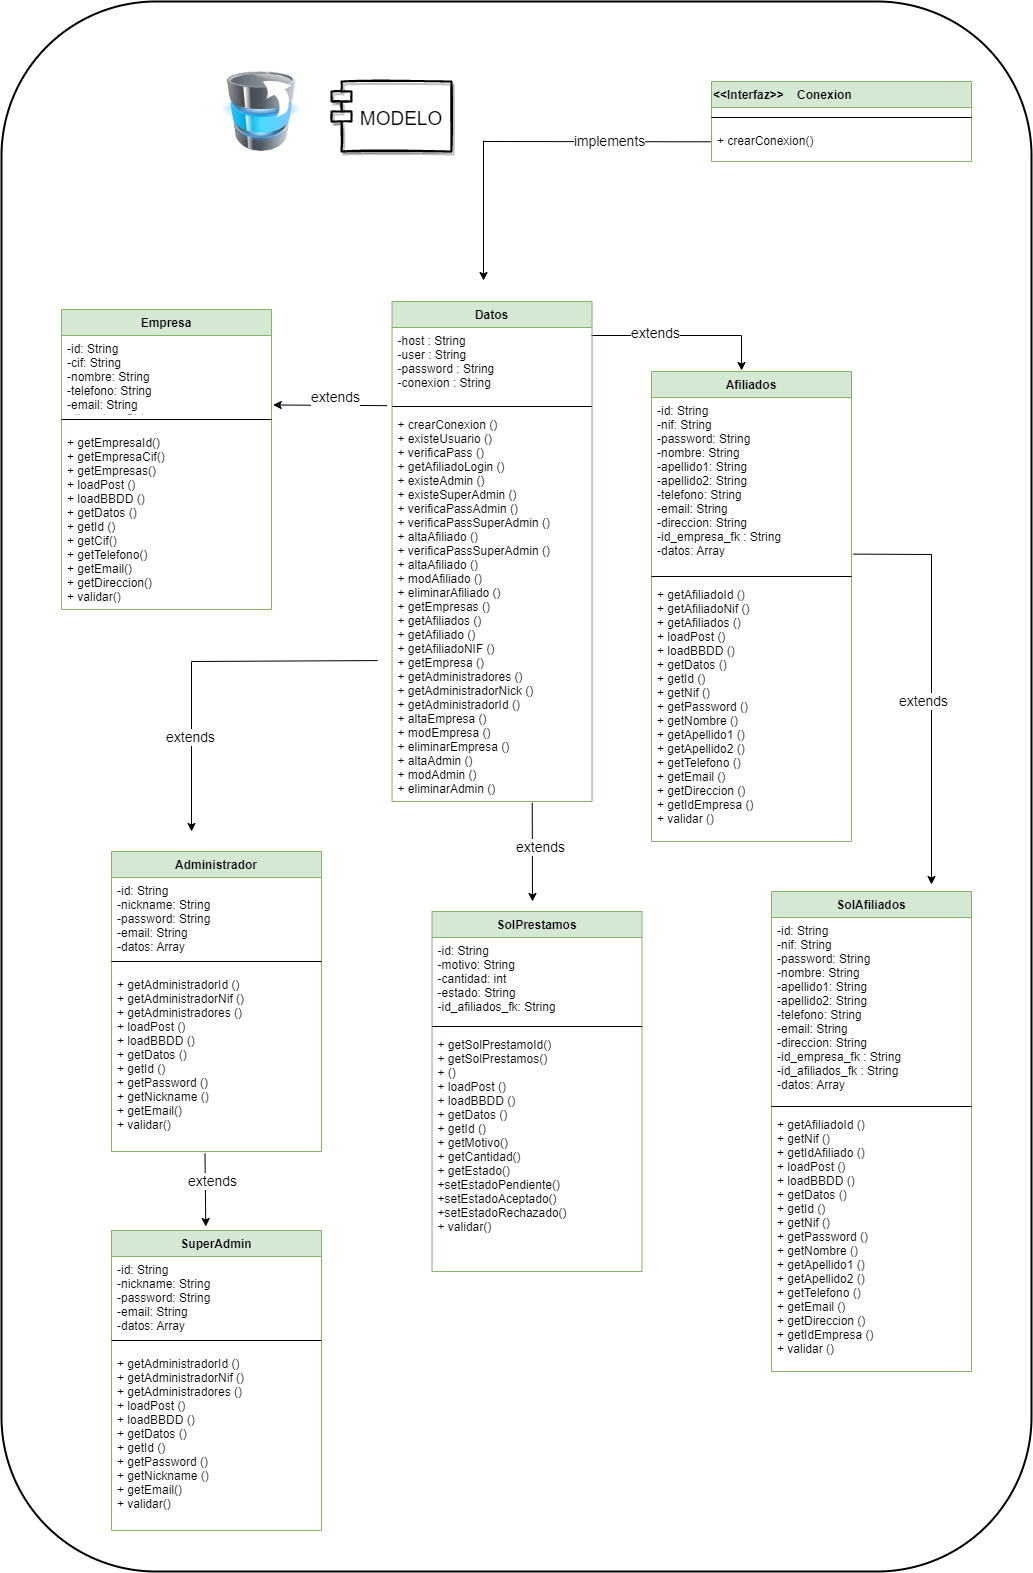

The diagram above was exported from draw.io. Its source (the exported page's mxGraphModel, read from the mxfile embedded in the PNG):
<mxGraphModel dx="3197" dy="2439" grid="1" gridSize="10" guides="1" tooltips="1" connect="1" arrows="1" fold="1" page="1" pageScale="1" pageWidth="827" pageHeight="1169" math="0" shadow="0">
  <root>
    <mxCell id="0" />
    <mxCell id="1" parent="0" />
    <mxCell id="6mdK9NjFEtcVQr4U5Z6S-19" value="" style="endArrow=none;html=1;rounded=0;fontSize=14;entryX=-0.01;entryY=0.702;entryDx=0;entryDy=0;entryPerimeter=0;" parent="1" edge="1">
      <mxGeometry width="50" height="50" relative="1" as="geometry">
        <mxPoint x="452.44" y="80" as="sourcePoint" />
        <mxPoint x="680.0025" y="80.30000000000018" as="targetPoint" />
      </mxGeometry>
    </mxCell>
    <mxCell id="6mdK9NjFEtcVQr4U5Z6S-24" value="implements" style="edgeLabel;html=1;align=center;verticalAlign=middle;resizable=0;points=[];fontSize=14;" parent="6mdK9NjFEtcVQr4U5Z6S-19" vertex="1" connectable="0">
      <mxGeometry x="0.1044" y="1" relative="1" as="geometry">
        <mxPoint as="offset" />
      </mxGeometry>
    </mxCell>
    <mxCell id="6mdK9NjFEtcVQr4U5Z6S-20" value="" style="endArrow=classic;html=1;rounded=0;fontSize=14;" parent="1" edge="1">
      <mxGeometry width="50" height="50" relative="1" as="geometry">
        <mxPoint x="452" y="79" as="sourcePoint" />
        <mxPoint x="452" y="219" as="targetPoint" />
      </mxGeometry>
    </mxCell>
    <mxCell id="6mdK9NjFEtcVQr4U5Z6S-29" value="" style="endArrow=none;html=1;rounded=0;fontSize=14;" parent="1" edge="1">
      <mxGeometry width="50" height="50" relative="1" as="geometry">
        <mxPoint x="560" y="274" as="sourcePoint" />
        <mxPoint x="710" y="274" as="targetPoint" />
      </mxGeometry>
    </mxCell>
    <mxCell id="6mdK9NjFEtcVQr4U5Z6S-37" value="extends" style="edgeLabel;html=1;align=center;verticalAlign=middle;resizable=0;points=[];fontSize=14;" parent="6mdK9NjFEtcVQr4U5Z6S-29" vertex="1" connectable="0">
      <mxGeometry x="-0.1446" y="3" relative="1" as="geometry">
        <mxPoint as="offset" />
      </mxGeometry>
    </mxCell>
    <mxCell id="6mdK9NjFEtcVQr4U5Z6S-30" value="" style="endArrow=classic;html=1;rounded=0;fontSize=14;entryX=0.216;entryY=0;entryDx=0;entryDy=0;entryPerimeter=0;" parent="1" edge="1">
      <mxGeometry width="50" height="50" relative="1" as="geometry">
        <mxPoint x="710" y="274" as="sourcePoint" />
        <mxPoint x="710.04288" y="309" as="targetPoint" />
      </mxGeometry>
    </mxCell>
    <mxCell id="6mdK9NjFEtcVQr4U5Z6S-31" value="" style="endArrow=none;html=1;rounded=0;fontSize=14;entryX=-0.017;entryY=0.731;entryDx=0;entryDy=0;entryPerimeter=0;" parent="1" edge="1">
      <mxGeometry width="50" height="50" relative="1" as="geometry">
        <mxPoint x="160" y="600" as="sourcePoint" />
        <mxPoint x="346.2416400000002" y="599.0680000000002" as="targetPoint" />
      </mxGeometry>
    </mxCell>
    <mxCell id="6mdK9NjFEtcVQr4U5Z6S-32" value="" style="endArrow=classic;html=1;rounded=0;fontSize=14;" parent="1" edge="1">
      <mxGeometry width="50" height="50" relative="1" as="geometry">
        <mxPoint x="160" y="600" as="sourcePoint" />
        <mxPoint x="160" y="770" as="targetPoint" />
      </mxGeometry>
    </mxCell>
    <mxCell id="6mdK9NjFEtcVQr4U5Z6S-38" value="extends" style="edgeLabel;html=1;align=center;verticalAlign=middle;resizable=0;points=[];fontSize=14;" parent="6mdK9NjFEtcVQr4U5Z6S-32" vertex="1" connectable="0">
      <mxGeometry x="-0.1255" y="-2" relative="1" as="geometry">
        <mxPoint as="offset" />
      </mxGeometry>
    </mxCell>
    <mxCell id="6mdK9NjFEtcVQr4U5Z6S-33" value="" style="endArrow=classic;html=1;rounded=0;fontSize=14;exitX=0.488;exitY=1.033;exitDx=0;exitDy=0;exitPerimeter=0;" parent="1" edge="1">
      <mxGeometry width="50" height="50" relative="1" as="geometry">
        <mxPoint x="173.48000000000002" y="1091.94" as="sourcePoint" />
        <mxPoint x="174.3053886846592" y="1164.9999999999995" as="targetPoint" />
      </mxGeometry>
    </mxCell>
    <mxCell id="6mdK9NjFEtcVQr4U5Z6S-36" value="extends" style="edgeLabel;html=1;align=center;verticalAlign=middle;resizable=0;points=[];fontSize=14;" parent="6mdK9NjFEtcVQr4U5Z6S-33" vertex="1" connectable="0">
      <mxGeometry x="-0.4221" y="2" relative="1" as="geometry">
        <mxPoint x="4" y="6" as="offset" />
      </mxGeometry>
    </mxCell>
    <mxCell id="S-bKfer89kPVy1WGtw5Q-2" value="MODELO" style="shape=module;align=center;spacingLeft=20;align=center;verticalAlign=middle;fontSize=19;labelPosition=center;verticalLabelPosition=middle;horizontal=1;gradientColor=none;gradientDirection=radial;strokeWidth=2;sketch=1;shadow=1;perimeterSpacing=12;" parent="1" vertex="1">
      <mxGeometry x="300" y="20" width="120" height="70" as="geometry" />
    </mxCell>
    <mxCell id="S-bKfer89kPVy1WGtw5Q-3" value="" style="image;html=1;image=img/lib/clip_art/computers/Database_Move_Stack_128x128.png" parent="1" vertex="1">
      <mxGeometry x="-10.000000000000014" y="10" width="480" height="80" as="geometry" />
    </mxCell>
    <mxCell id="gCYFT8w_-0GdaQ85Ktjg-1" value="Datos" style="swimlane;fontStyle=1;align=center;verticalAlign=top;childLayout=stackLayout;horizontal=1;startSize=26;horizontalStack=0;resizeParent=1;resizeParentMax=0;resizeLast=0;collapsible=1;marginBottom=0;fillColor=#d5e8d4;strokeColor=#82b366;" vertex="1" parent="1">
      <mxGeometry x="360.53999999999996" y="240" width="200" height="500" as="geometry">
        <mxRectangle x="560" y="40" width="120" height="26" as="alternateBounds" />
      </mxGeometry>
    </mxCell>
    <mxCell id="gCYFT8w_-0GdaQ85Ktjg-2" value="-host : String&#10;-user : String&#10;-password : String&#10;-conexion : String" style="text;strokeColor=none;fillColor=none;align=left;verticalAlign=top;spacingLeft=4;spacingRight=4;overflow=hidden;rotatable=0;points=[[0,0.5],[1,0.5]];portConstraint=eastwest;" vertex="1" parent="gCYFT8w_-0GdaQ85Ktjg-1">
      <mxGeometry y="26" width="200" height="74" as="geometry" />
    </mxCell>
    <mxCell id="gCYFT8w_-0GdaQ85Ktjg-3" value="" style="line;strokeWidth=1;fillColor=none;align=left;verticalAlign=middle;spacingTop=-1;spacingLeft=3;spacingRight=3;rotatable=0;labelPosition=right;points=[];portConstraint=eastwest;" vertex="1" parent="gCYFT8w_-0GdaQ85Ktjg-1">
      <mxGeometry y="100" width="200" height="10" as="geometry" />
    </mxCell>
    <mxCell id="gCYFT8w_-0GdaQ85Ktjg-5" value="+ crearConexion ()&#10;+ existeUsuario ()&#10;+ verificaPass ()&#10;+ getAfiliadoLogin ()&#10;+ existeAdmin ()&#10;+ existeSuperAdmin ()&#10;+ verificaPassAdmin ()&#10;+ verificaPassSuperAdmin ()&#10;+ altaAfiliado ()&#10;+ verificaPassSuperAdmin ()&#10;+ altaAfiliado ()&#10;+ modAfiliado ()&#10;+ eliminarAfiliado ()&#10;+ getEmpresas ()&#10;+ getAfiliados ()&#10;+ getAfiliado ()&#10;+ getAfiliadoNIF ()&#10;+ getEmpresa ()&#10;+ getAdministradores ()&#10;+ getAdministradorNick ()&#10;+ getAdministradorId ()&#10;+ altaEmpresa ()&#10;+ modEmpresa ()&#10;+ eliminarEmpresa ()&#10;+ altaAdmin ()&#10;+ modAdmin ()&#10;+ eliminarAdmin ()" style="text;strokeColor=none;fillColor=none;align=left;verticalAlign=top;spacingLeft=4;spacingRight=4;overflow=hidden;rotatable=0;points=[[0,0.5],[1,0.5]];portConstraint=eastwest;" vertex="1" parent="gCYFT8w_-0GdaQ85Ktjg-1">
      <mxGeometry y="110" width="200" height="390" as="geometry" />
    </mxCell>
    <mxCell id="gCYFT8w_-0GdaQ85Ktjg-6" value="Empresa" style="swimlane;fontStyle=1;align=center;verticalAlign=top;childLayout=stackLayout;horizontal=1;startSize=26;horizontalStack=0;resizeParent=1;resizeParentMax=0;resizeLast=0;collapsible=1;marginBottom=0;fillColor=#d5e8d4;strokeColor=#82b366;" vertex="1" parent="1">
      <mxGeometry x="30" y="248" width="210" height="300" as="geometry">
        <mxRectangle x="560" y="40" width="120" height="26" as="alternateBounds" />
      </mxGeometry>
    </mxCell>
    <mxCell id="gCYFT8w_-0GdaQ85Ktjg-7" value="-id: String&#10;-cif: String&#10;-nombre: String&#10;-telefono: String&#10;-email: String&#10;-direccion: String" style="text;strokeColor=none;fillColor=none;align=left;verticalAlign=top;spacingLeft=4;spacingRight=4;overflow=hidden;rotatable=0;points=[[0,0.5],[1,0.5]];portConstraint=eastwest;" vertex="1" parent="gCYFT8w_-0GdaQ85Ktjg-6">
      <mxGeometry y="26" width="210" height="74" as="geometry" />
    </mxCell>
    <mxCell id="gCYFT8w_-0GdaQ85Ktjg-8" value="" style="line;strokeWidth=1;fillColor=none;align=left;verticalAlign=middle;spacingTop=-1;spacingLeft=3;spacingRight=3;rotatable=0;labelPosition=right;points=[];portConstraint=eastwest;" vertex="1" parent="gCYFT8w_-0GdaQ85Ktjg-6">
      <mxGeometry y="100" width="210" height="20" as="geometry" />
    </mxCell>
    <mxCell id="gCYFT8w_-0GdaQ85Ktjg-9" value="+ getEmpresaId()&#10;+ getEmpresaCif()&#10;+ getEmpresas()&#10;+ loadPost ()&#10;+ loadBBDD ()&#10;+ getDatos ()&#10;+ getId ()&#10;+ getCif()&#10;+ getTelefono()&#10;+ getEmail()&#10;+ getDireccion()&#10;+ validar()" style="text;strokeColor=none;fillColor=none;align=left;verticalAlign=top;spacingLeft=4;spacingRight=4;overflow=hidden;rotatable=0;points=[[0,0.5],[1,0.5]];portConstraint=eastwest;" vertex="1" parent="gCYFT8w_-0GdaQ85Ktjg-6">
      <mxGeometry y="120" width="210" height="180" as="geometry" />
    </mxCell>
    <mxCell id="gCYFT8w_-0GdaQ85Ktjg-10" value="Afiliados" style="swimlane;fontStyle=1;align=center;verticalAlign=top;childLayout=stackLayout;horizontal=1;startSize=26;horizontalStack=0;resizeParent=1;resizeParentMax=0;resizeLast=0;collapsible=1;marginBottom=0;fillColor=#d5e8d4;strokeColor=#82b366;" vertex="1" parent="1">
      <mxGeometry x="620" y="310" width="200" height="470" as="geometry">
        <mxRectangle x="560" y="40" width="120" height="26" as="alternateBounds" />
      </mxGeometry>
    </mxCell>
    <mxCell id="gCYFT8w_-0GdaQ85Ktjg-11" value="-id: String&#10;-nif: String&#10;-password: String&#10;-nombre: String&#10;-apellido1: String&#10;-apellido2: String&#10;-telefono: String&#10;-email: String&#10;-direccion: String&#10;-id_empresa_fk : String&#10;-datos: Array" style="text;strokeColor=none;fillColor=none;align=left;verticalAlign=top;spacingLeft=4;spacingRight=4;overflow=hidden;rotatable=0;points=[[0,0.5],[1,0.5]];portConstraint=eastwest;" vertex="1" parent="gCYFT8w_-0GdaQ85Ktjg-10">
      <mxGeometry y="26" width="200" height="174" as="geometry" />
    </mxCell>
    <mxCell id="gCYFT8w_-0GdaQ85Ktjg-12" value="" style="line;strokeWidth=1;fillColor=none;align=left;verticalAlign=middle;spacingTop=-1;spacingLeft=3;spacingRight=3;rotatable=0;labelPosition=right;points=[];portConstraint=eastwest;" vertex="1" parent="gCYFT8w_-0GdaQ85Ktjg-10">
      <mxGeometry y="200" width="200" height="10" as="geometry" />
    </mxCell>
    <mxCell id="gCYFT8w_-0GdaQ85Ktjg-13" value="+ getAfiliadoId ()&#10;+ getAfiliadoNif ()&#10;+ getAfiliados ()&#10;+ loadPost ()&#10;+ loadBBDD ()&#10;+ getDatos ()&#10;+ getId ()&#10;+ getNif ()&#10;+ getPassword ()&#10;+ getNombre ()&#10;+ getApellido1 ()&#10;+ getApellido2 ()&#10;+ getTelefono ()&#10;+ getEmail ()&#10;+ getDireccion ()&#10;+ getIdEmpresa ()&#10;+ validar ()" style="text;strokeColor=none;fillColor=none;align=left;verticalAlign=top;spacingLeft=4;spacingRight=4;overflow=hidden;rotatable=0;points=[[0,0.5],[1,0.5]];portConstraint=eastwest;" vertex="1" parent="gCYFT8w_-0GdaQ85Ktjg-10">
      <mxGeometry y="210" width="200" height="260" as="geometry" />
    </mxCell>
    <mxCell id="gCYFT8w_-0GdaQ85Ktjg-14" value="Administrador" style="swimlane;fontStyle=1;align=center;verticalAlign=top;childLayout=stackLayout;horizontal=1;startSize=26;horizontalStack=0;resizeParent=1;resizeParentMax=0;resizeLast=0;collapsible=1;marginBottom=0;fillColor=#d5e8d4;strokeColor=#82b366;" vertex="1" parent="1">
      <mxGeometry x="80" y="790" width="210" height="300" as="geometry">
        <mxRectangle x="560" y="40" width="120" height="26" as="alternateBounds" />
      </mxGeometry>
    </mxCell>
    <mxCell id="gCYFT8w_-0GdaQ85Ktjg-15" value="-id: String&#10;-nickname: String&#10;-password: String&#10;-email: String&#10;-datos: Array" style="text;strokeColor=none;fillColor=none;align=left;verticalAlign=top;spacingLeft=4;spacingRight=4;overflow=hidden;rotatable=0;points=[[0,0.5],[1,0.5]];portConstraint=eastwest;" vertex="1" parent="gCYFT8w_-0GdaQ85Ktjg-14">
      <mxGeometry y="26" width="210" height="74" as="geometry" />
    </mxCell>
    <mxCell id="gCYFT8w_-0GdaQ85Ktjg-16" value="" style="line;strokeWidth=1;fillColor=none;align=left;verticalAlign=middle;spacingTop=-1;spacingLeft=3;spacingRight=3;rotatable=0;labelPosition=right;points=[];portConstraint=eastwest;" vertex="1" parent="gCYFT8w_-0GdaQ85Ktjg-14">
      <mxGeometry y="100" width="210" height="20" as="geometry" />
    </mxCell>
    <mxCell id="gCYFT8w_-0GdaQ85Ktjg-17" value="+ getAdministradorId ()&#10;+ getAdministradorNif ()&#10;+ getAdministradores ()&#10;+ loadPost ()&#10;+ loadBBDD ()&#10;+ getDatos ()&#10;+ getId ()&#10;+ getPassword ()&#10;+ getNickname ()&#10;+ getEmail()&#10;+ validar()" style="text;strokeColor=none;fillColor=none;align=left;verticalAlign=top;spacingLeft=4;spacingRight=4;overflow=hidden;rotatable=0;points=[[0,0.5],[1,0.5]];portConstraint=eastwest;" vertex="1" parent="gCYFT8w_-0GdaQ85Ktjg-14">
      <mxGeometry y="120" width="210" height="180" as="geometry" />
    </mxCell>
    <mxCell id="gCYFT8w_-0GdaQ85Ktjg-18" value="SuperAdmin" style="swimlane;fontStyle=1;align=center;verticalAlign=top;childLayout=stackLayout;horizontal=1;startSize=26;horizontalStack=0;resizeParent=1;resizeParentMax=0;resizeLast=0;collapsible=1;marginBottom=0;fillColor=#d5e8d4;strokeColor=#82b366;" vertex="1" parent="1">
      <mxGeometry x="80" y="1169" width="210" height="300" as="geometry">
        <mxRectangle x="560" y="40" width="120" height="26" as="alternateBounds" />
      </mxGeometry>
    </mxCell>
    <mxCell id="gCYFT8w_-0GdaQ85Ktjg-19" value="-id: String&#10;-nickname: String&#10;-password: String&#10;-email: String&#10;-datos: Array" style="text;strokeColor=none;fillColor=none;align=left;verticalAlign=top;spacingLeft=4;spacingRight=4;overflow=hidden;rotatable=0;points=[[0,0.5],[1,0.5]];portConstraint=eastwest;" vertex="1" parent="gCYFT8w_-0GdaQ85Ktjg-18">
      <mxGeometry y="26" width="210" height="74" as="geometry" />
    </mxCell>
    <mxCell id="gCYFT8w_-0GdaQ85Ktjg-20" value="" style="line;strokeWidth=1;fillColor=none;align=left;verticalAlign=middle;spacingTop=-1;spacingLeft=3;spacingRight=3;rotatable=0;labelPosition=right;points=[];portConstraint=eastwest;" vertex="1" parent="gCYFT8w_-0GdaQ85Ktjg-18">
      <mxGeometry y="100" width="210" height="20" as="geometry" />
    </mxCell>
    <mxCell id="gCYFT8w_-0GdaQ85Ktjg-21" value="+ getAdministradorId ()&#10;+ getAdministradorNif ()&#10;+ getAdministradores ()&#10;+ loadPost ()&#10;+ loadBBDD ()&#10;+ getDatos ()&#10;+ getId ()&#10;+ getPassword ()&#10;+ getNickname ()&#10;+ getEmail()&#10;+ validar()" style="text;strokeColor=none;fillColor=none;align=left;verticalAlign=top;spacingLeft=4;spacingRight=4;overflow=hidden;rotatable=0;points=[[0,0.5],[1,0.5]];portConstraint=eastwest;" vertex="1" parent="gCYFT8w_-0GdaQ85Ktjg-18">
      <mxGeometry y="120" width="210" height="180" as="geometry" />
    </mxCell>
    <mxCell id="gCYFT8w_-0GdaQ85Ktjg-22" value="&lt;&lt;Interfaz&gt;&gt;    Conexion&#10;&#10;&#10;" style="swimlane;fontStyle=1;align=left;verticalAlign=top;childLayout=stackLayout;horizontal=1;startSize=26;horizontalStack=0;resizeParent=1;resizeParentMax=0;resizeLast=0;collapsible=1;marginBottom=0;fillColor=#d5e8d4;strokeColor=#82b366;" vertex="1" parent="1">
      <mxGeometry x="680" y="20" width="260" height="80" as="geometry">
        <mxRectangle x="560" y="40" width="120" height="26" as="alternateBounds" />
      </mxGeometry>
    </mxCell>
    <mxCell id="gCYFT8w_-0GdaQ85Ktjg-24" value="" style="line;strokeWidth=1;fillColor=none;align=left;verticalAlign=middle;spacingTop=-1;spacingLeft=3;spacingRight=3;rotatable=0;labelPosition=right;points=[];portConstraint=eastwest;" vertex="1" parent="gCYFT8w_-0GdaQ85Ktjg-22">
      <mxGeometry y="26" width="260" height="20" as="geometry" />
    </mxCell>
    <mxCell id="gCYFT8w_-0GdaQ85Ktjg-25" value="+ crearConexion()&#10;" style="text;strokeColor=none;fillColor=none;align=left;verticalAlign=top;spacingLeft=4;spacingRight=4;overflow=hidden;rotatable=0;points=[[0,0.5],[1,0.5]];portConstraint=eastwest;" vertex="1" parent="gCYFT8w_-0GdaQ85Ktjg-22">
      <mxGeometry y="46" width="260" height="34" as="geometry" />
    </mxCell>
    <mxCell id="gCYFT8w_-0GdaQ85Ktjg-28" value="SolAfiliados" style="swimlane;fontStyle=1;align=center;verticalAlign=top;childLayout=stackLayout;horizontal=1;startSize=26;horizontalStack=0;resizeParent=1;resizeParentMax=0;resizeLast=0;collapsible=1;marginBottom=0;fillColor=#d5e8d4;strokeColor=#82b366;" vertex="1" parent="1">
      <mxGeometry x="740" y="830" width="200" height="480" as="geometry">
        <mxRectangle x="560" y="40" width="120" height="26" as="alternateBounds" />
      </mxGeometry>
    </mxCell>
    <mxCell id="gCYFT8w_-0GdaQ85Ktjg-29" value="-id: String&#10;-nif: String&#10;-password: String&#10;-nombre: String&#10;-apellido1: String&#10;-apellido2: String&#10;-telefono: String&#10;-email: String&#10;-direccion: String&#10;-id_empresa_fk : String&#10;-id_afiliados_fk : String&#10;-datos: Array" style="text;strokeColor=none;fillColor=none;align=left;verticalAlign=top;spacingLeft=4;spacingRight=4;overflow=hidden;rotatable=0;points=[[0,0.5],[1,0.5]];portConstraint=eastwest;" vertex="1" parent="gCYFT8w_-0GdaQ85Ktjg-28">
      <mxGeometry y="26" width="200" height="184" as="geometry" />
    </mxCell>
    <mxCell id="gCYFT8w_-0GdaQ85Ktjg-30" value="" style="line;strokeWidth=1;fillColor=none;align=left;verticalAlign=middle;spacingTop=-1;spacingLeft=3;spacingRight=3;rotatable=0;labelPosition=right;points=[];portConstraint=eastwest;" vertex="1" parent="gCYFT8w_-0GdaQ85Ktjg-28">
      <mxGeometry y="210" width="200" height="10" as="geometry" />
    </mxCell>
    <mxCell id="gCYFT8w_-0GdaQ85Ktjg-31" value="+ getAfiliadoId ()&#10;+ getNif ()&#10;+ getIdAfiliado ()&#10;+ loadPost ()&#10;+ loadBBDD ()&#10;+ getDatos ()&#10;+ getId ()&#10;+ getNif ()&#10;+ getPassword ()&#10;+ getNombre ()&#10;+ getApellido1 ()&#10;+ getApellido2 ()&#10;+ getTelefono ()&#10;+ getEmail ()&#10;+ getDireccion ()&#10;+ getIdEmpresa ()&#10;+ validar ()" style="text;strokeColor=none;fillColor=none;align=left;verticalAlign=top;spacingLeft=4;spacingRight=4;overflow=hidden;rotatable=0;points=[[0,0.5],[1,0.5]];portConstraint=eastwest;" vertex="1" parent="gCYFT8w_-0GdaQ85Ktjg-28">
      <mxGeometry y="220" width="200" height="260" as="geometry" />
    </mxCell>
    <mxCell id="gCYFT8w_-0GdaQ85Ktjg-32" value="SolPrestamos" style="swimlane;fontStyle=1;align=center;verticalAlign=top;childLayout=stackLayout;horizontal=1;startSize=26;horizontalStack=0;resizeParent=1;resizeParentMax=0;resizeLast=0;collapsible=1;marginBottom=0;fillColor=#d5e8d4;strokeColor=#82b366;" vertex="1" parent="1">
      <mxGeometry x="400.54" y="850" width="210" height="360" as="geometry">
        <mxRectangle x="560" y="40" width="120" height="26" as="alternateBounds" />
      </mxGeometry>
    </mxCell>
    <mxCell id="gCYFT8w_-0GdaQ85Ktjg-33" value="-id: String&#10;-motivo: String&#10;-cantidad: int&#10;-estado: String&#10;-id_afiliados_fk: String" style="text;strokeColor=none;fillColor=none;align=left;verticalAlign=top;spacingLeft=4;spacingRight=4;overflow=hidden;rotatable=0;points=[[0,0.5],[1,0.5]];portConstraint=eastwest;" vertex="1" parent="gCYFT8w_-0GdaQ85Ktjg-32">
      <mxGeometry y="26" width="210" height="84" as="geometry" />
    </mxCell>
    <mxCell id="gCYFT8w_-0GdaQ85Ktjg-34" value="" style="line;strokeWidth=1;fillColor=none;align=left;verticalAlign=middle;spacingTop=-1;spacingLeft=3;spacingRight=3;rotatable=0;labelPosition=right;points=[];portConstraint=eastwest;" vertex="1" parent="gCYFT8w_-0GdaQ85Ktjg-32">
      <mxGeometry y="110" width="210" height="10" as="geometry" />
    </mxCell>
    <mxCell id="gCYFT8w_-0GdaQ85Ktjg-35" value="+ getSolPrestamoId()&#10;+ getSolPrestamos()&#10;+ ()&#10;+ loadPost ()&#10;+ loadBBDD ()&#10;+ getDatos ()&#10;+ getId ()&#10;+ getMotivo()&#10;+ getCantidad()&#10;+ getEstado()&#10;+setEstadoPendiente()&#10;+setEstadoAceptado()&#10;+setEstadoRechazado()&#10;+ validar()" style="text;strokeColor=none;fillColor=none;align=left;verticalAlign=top;spacingLeft=4;spacingRight=4;overflow=hidden;rotatable=0;points=[[0,0.5],[1,0.5]];portConstraint=eastwest;" vertex="1" parent="gCYFT8w_-0GdaQ85Ktjg-32">
      <mxGeometry y="120" width="210" height="240" as="geometry" />
    </mxCell>
    <mxCell id="gCYFT8w_-0GdaQ85Ktjg-39" value="" style="endArrow=classic;html=1;rounded=0;entryX=1.008;entryY=0.939;entryDx=0;entryDy=0;entryPerimeter=0;exitX=-0.024;exitY=-0.015;exitDx=0;exitDy=0;exitPerimeter=0;" edge="1" parent="1" source="gCYFT8w_-0GdaQ85Ktjg-5" target="gCYFT8w_-0GdaQ85Ktjg-7">
      <mxGeometry width="50" height="50" relative="1" as="geometry">
        <mxPoint x="310" y="400" as="sourcePoint" />
        <mxPoint x="360" y="350" as="targetPoint" />
      </mxGeometry>
    </mxCell>
    <mxCell id="gCYFT8w_-0GdaQ85Ktjg-40" value="extends" style="edgeLabel;html=1;align=center;verticalAlign=middle;resizable=0;points=[];fontSize=14;" vertex="1" connectable="0" parent="1">
      <mxGeometry x="160" y="120" as="geometry">
        <mxPoint x="143" y="215" as="offset" />
      </mxGeometry>
    </mxCell>
    <mxCell id="gCYFT8w_-0GdaQ85Ktjg-41" value="" style="endArrow=classic;html=1;rounded=0;exitX=0.701;exitY=1.003;exitDx=0;exitDy=0;exitPerimeter=0;" edge="1" parent="1" source="gCYFT8w_-0GdaQ85Ktjg-5">
      <mxGeometry width="50" height="50" relative="1" as="geometry">
        <mxPoint x="480" y="840" as="sourcePoint" />
        <mxPoint x="501" y="840" as="targetPoint" />
      </mxGeometry>
    </mxCell>
    <mxCell id="gCYFT8w_-0GdaQ85Ktjg-42" value="extends" style="edgeLabel;html=1;align=center;verticalAlign=middle;resizable=0;points=[];fontSize=14;" vertex="1" connectable="0" parent="1">
      <mxGeometry x="420" y="790" as="geometry">
        <mxPoint x="88" y="-5" as="offset" />
      </mxGeometry>
    </mxCell>
    <mxCell id="gCYFT8w_-0GdaQ85Ktjg-43" value="" style="endArrow=none;html=1;rounded=0;exitX=1.008;exitY=0.9;exitDx=0;exitDy=0;exitPerimeter=0;" edge="1" parent="1" source="gCYFT8w_-0GdaQ85Ktjg-11">
      <mxGeometry width="50" height="50" relative="1" as="geometry">
        <mxPoint x="1000" y="520" as="sourcePoint" />
        <mxPoint x="900" y="493" as="targetPoint" />
      </mxGeometry>
    </mxCell>
    <mxCell id="gCYFT8w_-0GdaQ85Ktjg-44" value="" style="endArrow=classic;html=1;rounded=0;" edge="1" parent="1">
      <mxGeometry width="50" height="50" relative="1" as="geometry">
        <mxPoint x="900" y="493" as="sourcePoint" />
        <mxPoint x="900" y="823" as="targetPoint" />
      </mxGeometry>
    </mxCell>
    <mxCell id="gCYFT8w_-0GdaQ85Ktjg-45" value="extends" style="edgeLabel;html=1;align=center;verticalAlign=middle;resizable=0;points=[];fontSize=14;" vertex="1" connectable="0" parent="1">
      <mxGeometry x="1100" y="280" as="geometry">
        <mxPoint x="-209" y="359" as="offset" />
      </mxGeometry>
    </mxCell>
    <mxCell id="gCYFT8w_-0GdaQ85Ktjg-46" value="" style="rounded=1;whiteSpace=wrap;html=1;strokeWidth=2;fillColor=none;" vertex="1" parent="1">
      <mxGeometry x="-30" y="-60" width="1030" height="1570" as="geometry" />
    </mxCell>
  </root>
</mxGraphModel>